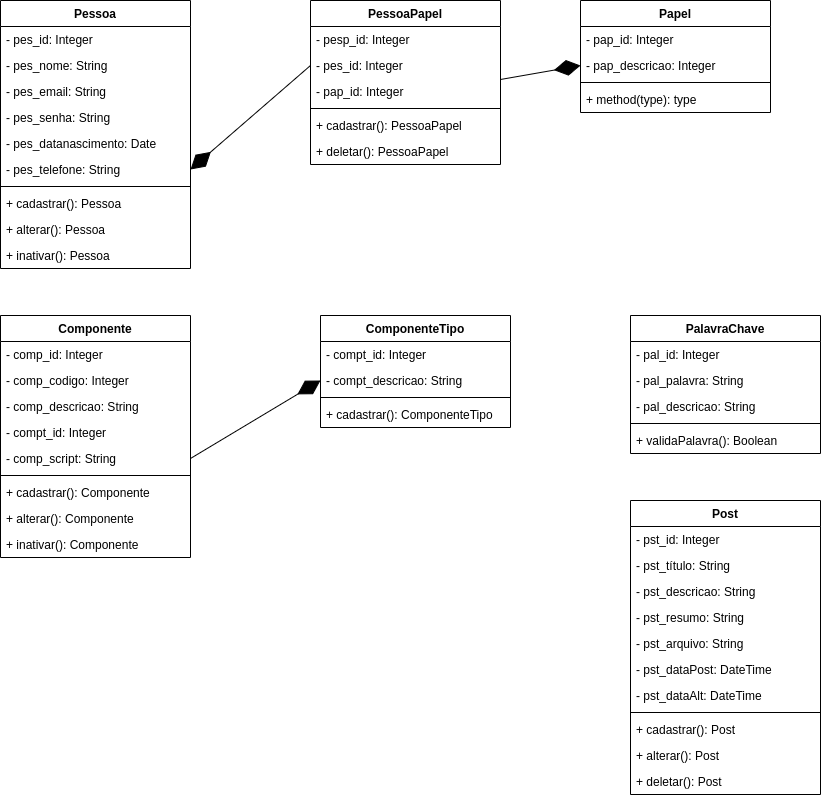

The diagram above was exported from draw.io. Its source (the exported page's mxGraphModel, read from the mxfile embedded in the PNG):
<mxGraphModel dx="1592" dy="802" grid="1" gridSize="10" guides="1" tooltips="1" connect="1" arrows="1" fold="1" page="1" pageScale="1" pageWidth="827" pageHeight="1169" math="0" shadow="0">
  <root>
    <mxCell id="mzB8rXvylfe-CgGqVYe5-0" />
    <mxCell id="mzB8rXvylfe-CgGqVYe5-1" parent="mzB8rXvylfe-CgGqVYe5-0" />
    <mxCell id="mzB8rXvylfe-CgGqVYe5-2" value="Pessoa" style="swimlane;fontStyle=1;align=center;verticalAlign=top;childLayout=stackLayout;horizontal=1;startSize=26;horizontalStack=0;resizeParent=1;resizeParentMax=0;resizeLast=0;collapsible=1;marginBottom=0;" parent="mzB8rXvylfe-CgGqVYe5-1" vertex="1">
      <mxGeometry x="80" y="80" width="190" height="268" as="geometry" />
    </mxCell>
    <mxCell id="mzB8rXvylfe-CgGqVYe5-3" value="- pes_id: Integer" style="text;strokeColor=none;fillColor=none;align=left;verticalAlign=top;spacingLeft=4;spacingRight=4;overflow=hidden;rotatable=0;points=[[0,0.5],[1,0.5]];portConstraint=eastwest;" parent="mzB8rXvylfe-CgGqVYe5-2" vertex="1">
      <mxGeometry y="26" width="190" height="26" as="geometry" />
    </mxCell>
    <mxCell id="mzB8rXvylfe-CgGqVYe5-6" value="- pes_nome: String&#10;" style="text;strokeColor=none;fillColor=none;align=left;verticalAlign=top;spacingLeft=4;spacingRight=4;overflow=hidden;rotatable=0;points=[[0,0.5],[1,0.5]];portConstraint=eastwest;" parent="mzB8rXvylfe-CgGqVYe5-2" vertex="1">
      <mxGeometry y="52" width="190" height="26" as="geometry" />
    </mxCell>
    <mxCell id="mzB8rXvylfe-CgGqVYe5-7" value="- pes_email: String&#10;" style="text;strokeColor=none;fillColor=none;align=left;verticalAlign=top;spacingLeft=4;spacingRight=4;overflow=hidden;rotatable=0;points=[[0,0.5],[1,0.5]];portConstraint=eastwest;" parent="mzB8rXvylfe-CgGqVYe5-2" vertex="1">
      <mxGeometry y="78" width="190" height="26" as="geometry" />
    </mxCell>
    <mxCell id="mzB8rXvylfe-CgGqVYe5-37" value="- pes_senha: String&#10;" style="text;strokeColor=none;fillColor=none;align=left;verticalAlign=top;spacingLeft=4;spacingRight=4;overflow=hidden;rotatable=0;points=[[0,0.5],[1,0.5]];portConstraint=eastwest;" parent="mzB8rXvylfe-CgGqVYe5-2" vertex="1">
      <mxGeometry y="104" width="190" height="26" as="geometry" />
    </mxCell>
    <mxCell id="mzB8rXvylfe-CgGqVYe5-9" value="- pes_datanascimento: Date&#10;" style="text;strokeColor=none;fillColor=none;align=left;verticalAlign=top;spacingLeft=4;spacingRight=4;overflow=hidden;rotatable=0;points=[[0,0.5],[1,0.5]];portConstraint=eastwest;" parent="mzB8rXvylfe-CgGqVYe5-2" vertex="1">
      <mxGeometry y="130" width="190" height="26" as="geometry" />
    </mxCell>
    <mxCell id="mzB8rXvylfe-CgGqVYe5-8" value="- pes_telefone: String&#10;" style="text;strokeColor=none;fillColor=none;align=left;verticalAlign=top;spacingLeft=4;spacingRight=4;overflow=hidden;rotatable=0;points=[[0,0.5],[1,0.5]];portConstraint=eastwest;" parent="mzB8rXvylfe-CgGqVYe5-2" vertex="1">
      <mxGeometry y="156" width="190" height="26" as="geometry" />
    </mxCell>
    <mxCell id="mzB8rXvylfe-CgGqVYe5-4" value="" style="line;strokeWidth=1;fillColor=none;align=left;verticalAlign=middle;spacingTop=-1;spacingLeft=3;spacingRight=3;rotatable=0;labelPosition=right;points=[];portConstraint=eastwest;" parent="mzB8rXvylfe-CgGqVYe5-2" vertex="1">
      <mxGeometry y="182" width="190" height="8" as="geometry" />
    </mxCell>
    <mxCell id="mzB8rXvylfe-CgGqVYe5-5" value="+ cadastrar(): Pessoa&#10;" style="text;strokeColor=none;fillColor=none;align=left;verticalAlign=top;spacingLeft=4;spacingRight=4;overflow=hidden;rotatable=0;points=[[0,0.5],[1,0.5]];portConstraint=eastwest;" parent="mzB8rXvylfe-CgGqVYe5-2" vertex="1">
      <mxGeometry y="190" width="190" height="26" as="geometry" />
    </mxCell>
    <mxCell id="mzB8rXvylfe-CgGqVYe5-53" value="+ alterar(): Pessoa&#10;" style="text;strokeColor=none;fillColor=none;align=left;verticalAlign=top;spacingLeft=4;spacingRight=4;overflow=hidden;rotatable=0;points=[[0,0.5],[1,0.5]];portConstraint=eastwest;" parent="mzB8rXvylfe-CgGqVYe5-2" vertex="1">
      <mxGeometry y="216" width="190" height="26" as="geometry" />
    </mxCell>
    <mxCell id="mzB8rXvylfe-CgGqVYe5-56" value="+ inativar(): Pessoa&#10;" style="text;strokeColor=none;fillColor=none;align=left;verticalAlign=top;spacingLeft=4;spacingRight=4;overflow=hidden;rotatable=0;points=[[0,0.5],[1,0.5]];portConstraint=eastwest;" parent="mzB8rXvylfe-CgGqVYe5-2" vertex="1">
      <mxGeometry y="242" width="190" height="26" as="geometry" />
    </mxCell>
    <mxCell id="mzB8rXvylfe-CgGqVYe5-11" value="PessoaPapel" style="swimlane;fontStyle=1;align=center;verticalAlign=top;childLayout=stackLayout;horizontal=1;startSize=26;horizontalStack=0;resizeParent=1;resizeParentMax=0;resizeLast=0;collapsible=1;marginBottom=0;" parent="mzB8rXvylfe-CgGqVYe5-1" vertex="1">
      <mxGeometry x="390" y="80" width="190" height="164" as="geometry" />
    </mxCell>
    <mxCell id="mzB8rXvylfe-CgGqVYe5-12" value="- pesp_id: Integer" style="text;strokeColor=none;fillColor=none;align=left;verticalAlign=top;spacingLeft=4;spacingRight=4;overflow=hidden;rotatable=0;points=[[0,0.5],[1,0.5]];portConstraint=eastwest;" parent="mzB8rXvylfe-CgGqVYe5-11" vertex="1">
      <mxGeometry y="26" width="190" height="26" as="geometry" />
    </mxCell>
    <mxCell id="mzB8rXvylfe-CgGqVYe5-20" value="- pes_id: Integer" style="text;strokeColor=none;fillColor=none;align=left;verticalAlign=top;spacingLeft=4;spacingRight=4;overflow=hidden;rotatable=0;points=[[0,0.5],[1,0.5]];portConstraint=eastwest;" parent="mzB8rXvylfe-CgGqVYe5-11" vertex="1">
      <mxGeometry y="52" width="190" height="26" as="geometry" />
    </mxCell>
    <mxCell id="mzB8rXvylfe-CgGqVYe5-21" value="- pap_id: Integer" style="text;strokeColor=none;fillColor=none;align=left;verticalAlign=top;spacingLeft=4;spacingRight=4;overflow=hidden;rotatable=0;points=[[0,0.5],[1,0.5]];portConstraint=eastwest;" parent="mzB8rXvylfe-CgGqVYe5-11" vertex="1">
      <mxGeometry y="78" width="190" height="26" as="geometry" />
    </mxCell>
    <mxCell id="mzB8rXvylfe-CgGqVYe5-18" value="" style="line;strokeWidth=1;fillColor=none;align=left;verticalAlign=middle;spacingTop=-1;spacingLeft=3;spacingRight=3;rotatable=0;labelPosition=right;points=[];portConstraint=eastwest;" parent="mzB8rXvylfe-CgGqVYe5-11" vertex="1">
      <mxGeometry y="104" width="190" height="8" as="geometry" />
    </mxCell>
    <mxCell id="mzB8rXvylfe-CgGqVYe5-19" value="+ cadastrar(): PessoaPapel" style="text;strokeColor=none;fillColor=none;align=left;verticalAlign=top;spacingLeft=4;spacingRight=4;overflow=hidden;rotatable=0;points=[[0,0.5],[1,0.5]];portConstraint=eastwest;" parent="mzB8rXvylfe-CgGqVYe5-11" vertex="1">
      <mxGeometry y="112" width="190" height="26" as="geometry" />
    </mxCell>
    <mxCell id="mzB8rXvylfe-CgGqVYe5-57" value="+ deletar(): PessoaPapel" style="text;strokeColor=none;fillColor=none;align=left;verticalAlign=top;spacingLeft=4;spacingRight=4;overflow=hidden;rotatable=0;points=[[0,0.5],[1,0.5]];portConstraint=eastwest;" parent="mzB8rXvylfe-CgGqVYe5-11" vertex="1">
      <mxGeometry y="138" width="190" height="26" as="geometry" />
    </mxCell>
    <mxCell id="mzB8rXvylfe-CgGqVYe5-22" value="Papel" style="swimlane;fontStyle=1;align=center;verticalAlign=top;childLayout=stackLayout;horizontal=1;startSize=26;horizontalStack=0;resizeParent=1;resizeParentMax=0;resizeLast=0;collapsible=1;marginBottom=0;" parent="mzB8rXvylfe-CgGqVYe5-1" vertex="1">
      <mxGeometry x="660" y="80" width="190" height="112" as="geometry" />
    </mxCell>
    <mxCell id="mzB8rXvylfe-CgGqVYe5-23" value="- pap_id: Integer" style="text;strokeColor=none;fillColor=none;align=left;verticalAlign=top;spacingLeft=4;spacingRight=4;overflow=hidden;rotatable=0;points=[[0,0.5],[1,0.5]];portConstraint=eastwest;" parent="mzB8rXvylfe-CgGqVYe5-22" vertex="1">
      <mxGeometry y="26" width="190" height="26" as="geometry" />
    </mxCell>
    <mxCell id="mzB8rXvylfe-CgGqVYe5-24" value="- pap_descricao: Integer" style="text;strokeColor=none;fillColor=none;align=left;verticalAlign=top;spacingLeft=4;spacingRight=4;overflow=hidden;rotatable=0;points=[[0,0.5],[1,0.5]];portConstraint=eastwest;" parent="mzB8rXvylfe-CgGqVYe5-22" vertex="1">
      <mxGeometry y="52" width="190" height="26" as="geometry" />
    </mxCell>
    <mxCell id="mzB8rXvylfe-CgGqVYe5-26" value="" style="line;strokeWidth=1;fillColor=none;align=left;verticalAlign=middle;spacingTop=-1;spacingLeft=3;spacingRight=3;rotatable=0;labelPosition=right;points=[];portConstraint=eastwest;" parent="mzB8rXvylfe-CgGqVYe5-22" vertex="1">
      <mxGeometry y="78" width="190" height="8" as="geometry" />
    </mxCell>
    <mxCell id="mzB8rXvylfe-CgGqVYe5-27" value="+ method(type): type" style="text;strokeColor=none;fillColor=none;align=left;verticalAlign=top;spacingLeft=4;spacingRight=4;overflow=hidden;rotatable=0;points=[[0,0.5],[1,0.5]];portConstraint=eastwest;" parent="mzB8rXvylfe-CgGqVYe5-22" vertex="1">
      <mxGeometry y="86" width="190" height="26" as="geometry" />
    </mxCell>
    <mxCell id="mzB8rXvylfe-CgGqVYe5-28" value="Componente" style="swimlane;fontStyle=1;align=center;verticalAlign=top;childLayout=stackLayout;horizontal=1;startSize=26;horizontalStack=0;resizeParent=1;resizeParentMax=0;resizeLast=0;collapsible=1;marginBottom=0;" parent="mzB8rXvylfe-CgGqVYe5-1" vertex="1">
      <mxGeometry x="80" y="395" width="190" height="242" as="geometry" />
    </mxCell>
    <mxCell id="mzB8rXvylfe-CgGqVYe5-29" value="- comp_id: Integer" style="text;strokeColor=none;fillColor=none;align=left;verticalAlign=top;spacingLeft=4;spacingRight=4;overflow=hidden;rotatable=0;points=[[0,0.5],[1,0.5]];portConstraint=eastwest;" parent="mzB8rXvylfe-CgGqVYe5-28" vertex="1">
      <mxGeometry y="26" width="190" height="26" as="geometry" />
    </mxCell>
    <mxCell id="mzB8rXvylfe-CgGqVYe5-36" value="- comp_codigo: Integer" style="text;strokeColor=none;fillColor=none;align=left;verticalAlign=top;spacingLeft=4;spacingRight=4;overflow=hidden;rotatable=0;points=[[0,0.5],[1,0.5]];portConstraint=eastwest;" parent="mzB8rXvylfe-CgGqVYe5-28" vertex="1">
      <mxGeometry y="52" width="190" height="26" as="geometry" />
    </mxCell>
    <mxCell id="mzB8rXvylfe-CgGqVYe5-34" value="- comp_descricao: String" style="text;strokeColor=none;fillColor=none;align=left;verticalAlign=top;spacingLeft=4;spacingRight=4;overflow=hidden;rotatable=0;points=[[0,0.5],[1,0.5]];portConstraint=eastwest;" parent="mzB8rXvylfe-CgGqVYe5-28" vertex="1">
      <mxGeometry y="78" width="190" height="26" as="geometry" />
    </mxCell>
    <mxCell id="mzB8rXvylfe-CgGqVYe5-30" value="- compt_id: Integer" style="text;strokeColor=none;fillColor=none;align=left;verticalAlign=top;spacingLeft=4;spacingRight=4;overflow=hidden;rotatable=0;points=[[0,0.5],[1,0.5]];portConstraint=eastwest;" parent="mzB8rXvylfe-CgGqVYe5-28" vertex="1">
      <mxGeometry y="104" width="190" height="26" as="geometry" />
    </mxCell>
    <mxCell id="mzB8rXvylfe-CgGqVYe5-35" value="- comp_script: String" style="text;strokeColor=none;fillColor=none;align=left;verticalAlign=top;spacingLeft=4;spacingRight=4;overflow=hidden;rotatable=0;points=[[0,0.5],[1,0.5]];portConstraint=eastwest;" parent="mzB8rXvylfe-CgGqVYe5-28" vertex="1">
      <mxGeometry y="130" width="190" height="26" as="geometry" />
    </mxCell>
    <mxCell id="mzB8rXvylfe-CgGqVYe5-31" value="" style="line;strokeWidth=1;fillColor=none;align=left;verticalAlign=middle;spacingTop=-1;spacingLeft=3;spacingRight=3;rotatable=0;labelPosition=right;points=[];portConstraint=eastwest;" parent="mzB8rXvylfe-CgGqVYe5-28" vertex="1">
      <mxGeometry y="156" width="190" height="8" as="geometry" />
    </mxCell>
    <mxCell id="mzB8rXvylfe-CgGqVYe5-32" value="+ cadastrar(): Componente&#10;" style="text;strokeColor=none;fillColor=none;align=left;verticalAlign=top;spacingLeft=4;spacingRight=4;overflow=hidden;rotatable=0;points=[[0,0.5],[1,0.5]];portConstraint=eastwest;" parent="mzB8rXvylfe-CgGqVYe5-28" vertex="1">
      <mxGeometry y="164" width="190" height="26" as="geometry" />
    </mxCell>
    <mxCell id="mzB8rXvylfe-CgGqVYe5-54" value="+ alterar(): Componente&#10;" style="text;strokeColor=none;fillColor=none;align=left;verticalAlign=top;spacingLeft=4;spacingRight=4;overflow=hidden;rotatable=0;points=[[0,0.5],[1,0.5]];portConstraint=eastwest;" parent="mzB8rXvylfe-CgGqVYe5-28" vertex="1">
      <mxGeometry y="190" width="190" height="26" as="geometry" />
    </mxCell>
    <mxCell id="mzB8rXvylfe-CgGqVYe5-55" value="+ inativar(): Componente&#10;" style="text;strokeColor=none;fillColor=none;align=left;verticalAlign=top;spacingLeft=4;spacingRight=4;overflow=hidden;rotatable=0;points=[[0,0.5],[1,0.5]];portConstraint=eastwest;" parent="mzB8rXvylfe-CgGqVYe5-28" vertex="1">
      <mxGeometry y="216" width="190" height="26" as="geometry" />
    </mxCell>
    <mxCell id="mzB8rXvylfe-CgGqVYe5-39" value="ComponenteTipo" style="swimlane;fontStyle=1;align=center;verticalAlign=top;childLayout=stackLayout;horizontal=1;startSize=26;horizontalStack=0;resizeParent=1;resizeParentMax=0;resizeLast=0;collapsible=1;marginBottom=0;" parent="mzB8rXvylfe-CgGqVYe5-1" vertex="1">
      <mxGeometry x="400" y="395" width="190" height="112" as="geometry" />
    </mxCell>
    <mxCell id="mzB8rXvylfe-CgGqVYe5-43" value="- compt_id: Integer" style="text;strokeColor=none;fillColor=none;align=left;verticalAlign=top;spacingLeft=4;spacingRight=4;overflow=hidden;rotatable=0;points=[[0,0.5],[1,0.5]];portConstraint=eastwest;" parent="mzB8rXvylfe-CgGqVYe5-39" vertex="1">
      <mxGeometry y="26" width="190" height="26" as="geometry" />
    </mxCell>
    <mxCell id="mzB8rXvylfe-CgGqVYe5-47" value="- compt_descricao: String" style="text;strokeColor=none;fillColor=none;align=left;verticalAlign=top;spacingLeft=4;spacingRight=4;overflow=hidden;rotatable=0;points=[[0,0.5],[1,0.5]];portConstraint=eastwest;" parent="mzB8rXvylfe-CgGqVYe5-39" vertex="1">
      <mxGeometry y="52" width="190" height="26" as="geometry" />
    </mxCell>
    <mxCell id="mzB8rXvylfe-CgGqVYe5-45" value="" style="line;strokeWidth=1;fillColor=none;align=left;verticalAlign=middle;spacingTop=-1;spacingLeft=3;spacingRight=3;rotatable=0;labelPosition=right;points=[];portConstraint=eastwest;" parent="mzB8rXvylfe-CgGqVYe5-39" vertex="1">
      <mxGeometry y="78" width="190" height="8" as="geometry" />
    </mxCell>
    <mxCell id="mzB8rXvylfe-CgGqVYe5-46" value="+ cadastrar(): ComponenteTipo" style="text;strokeColor=none;fillColor=none;align=left;verticalAlign=top;spacingLeft=4;spacingRight=4;overflow=hidden;rotatable=0;points=[[0,0.5],[1,0.5]];portConstraint=eastwest;" parent="mzB8rXvylfe-CgGqVYe5-39" vertex="1">
      <mxGeometry y="86" width="190" height="26" as="geometry" />
    </mxCell>
    <mxCell id="mzB8rXvylfe-CgGqVYe5-48" value="PalavraChave" style="swimlane;fontStyle=1;align=center;verticalAlign=top;childLayout=stackLayout;horizontal=1;startSize=26;horizontalStack=0;resizeParent=1;resizeParentMax=0;resizeLast=0;collapsible=1;marginBottom=0;" parent="mzB8rXvylfe-CgGqVYe5-1" vertex="1">
      <mxGeometry x="710" y="395" width="190" height="138" as="geometry" />
    </mxCell>
    <mxCell id="mzB8rXvylfe-CgGqVYe5-49" value="- pal_id: Integer" style="text;strokeColor=none;fillColor=none;align=left;verticalAlign=top;spacingLeft=4;spacingRight=4;overflow=hidden;rotatable=0;points=[[0,0.5],[1,0.5]];portConstraint=eastwest;" parent="mzB8rXvylfe-CgGqVYe5-48" vertex="1">
      <mxGeometry y="26" width="190" height="26" as="geometry" />
    </mxCell>
    <mxCell id="mzB8rXvylfe-CgGqVYe5-50" value="- pal_palavra: String" style="text;strokeColor=none;fillColor=none;align=left;verticalAlign=top;spacingLeft=4;spacingRight=4;overflow=hidden;rotatable=0;points=[[0,0.5],[1,0.5]];portConstraint=eastwest;" parent="mzB8rXvylfe-CgGqVYe5-48" vertex="1">
      <mxGeometry y="52" width="190" height="26" as="geometry" />
    </mxCell>
    <mxCell id="mzB8rXvylfe-CgGqVYe5-59" value="- pal_descricao: String" style="text;strokeColor=none;fillColor=none;align=left;verticalAlign=top;spacingLeft=4;spacingRight=4;overflow=hidden;rotatable=0;points=[[0,0.5],[1,0.5]];portConstraint=eastwest;" parent="mzB8rXvylfe-CgGqVYe5-48" vertex="1">
      <mxGeometry y="78" width="190" height="26" as="geometry" />
    </mxCell>
    <mxCell id="mzB8rXvylfe-CgGqVYe5-51" value="" style="line;strokeWidth=1;fillColor=none;align=left;verticalAlign=middle;spacingTop=-1;spacingLeft=3;spacingRight=3;rotatable=0;labelPosition=right;points=[];portConstraint=eastwest;" parent="mzB8rXvylfe-CgGqVYe5-48" vertex="1">
      <mxGeometry y="104" width="190" height="8" as="geometry" />
    </mxCell>
    <mxCell id="mzB8rXvylfe-CgGqVYe5-52" value="+ validaPalavra(): Boolean" style="text;strokeColor=none;fillColor=none;align=left;verticalAlign=top;spacingLeft=4;spacingRight=4;overflow=hidden;rotatable=0;points=[[0,0.5],[1,0.5]];portConstraint=eastwest;" parent="mzB8rXvylfe-CgGqVYe5-48" vertex="1">
      <mxGeometry y="112" width="190" height="26" as="geometry" />
    </mxCell>
    <mxCell id="xh9EoAStj5B37XUkruBU-1" value="" style="endArrow=diamondThin;endFill=1;endSize=24;html=1;exitX=1;exitY=0.5;exitDx=0;exitDy=0;entryX=0;entryY=0.5;entryDx=0;entryDy=0;" parent="mzB8rXvylfe-CgGqVYe5-1" source="mzB8rXvylfe-CgGqVYe5-35" target="mzB8rXvylfe-CgGqVYe5-47" edge="1">
      <mxGeometry width="160" relative="1" as="geometry">
        <mxPoint x="320" y="510" as="sourcePoint" />
        <mxPoint x="480" y="510" as="targetPoint" />
      </mxGeometry>
    </mxCell>
    <mxCell id="xh9EoAStj5B37XUkruBU-2" value="" style="endArrow=diamondThin;endFill=1;endSize=24;html=1;exitX=0;exitY=0.5;exitDx=0;exitDy=0;entryX=1;entryY=0.5;entryDx=0;entryDy=0;" parent="mzB8rXvylfe-CgGqVYe5-1" source="mzB8rXvylfe-CgGqVYe5-20" target="mzB8rXvylfe-CgGqVYe5-8" edge="1">
      <mxGeometry width="160" relative="1" as="geometry">
        <mxPoint x="320" y="300" as="sourcePoint" />
        <mxPoint x="480" y="300" as="targetPoint" />
      </mxGeometry>
    </mxCell>
    <mxCell id="xh9EoAStj5B37XUkruBU-4" value="" style="endArrow=diamondThin;endFill=1;endSize=24;html=1;exitX=1;exitY=0.038;exitDx=0;exitDy=0;exitPerimeter=0;entryX=0;entryY=0.5;entryDx=0;entryDy=0;" parent="mzB8rXvylfe-CgGqVYe5-1" source="mzB8rXvylfe-CgGqVYe5-21" target="mzB8rXvylfe-CgGqVYe5-24" edge="1">
      <mxGeometry width="160" relative="1" as="geometry">
        <mxPoint x="320" y="300" as="sourcePoint" />
        <mxPoint x="480" y="300" as="targetPoint" />
      </mxGeometry>
    </mxCell>
    <mxCell id="IBDFNZwm5mmQ5qUX6-lj-0" value="Post" style="swimlane;fontStyle=1;align=center;verticalAlign=top;childLayout=stackLayout;horizontal=1;startSize=26;horizontalStack=0;resizeParent=1;resizeParentMax=0;resizeLast=0;collapsible=1;marginBottom=0;" parent="mzB8rXvylfe-CgGqVYe5-1" vertex="1">
      <mxGeometry x="710" y="580" width="190" height="294" as="geometry" />
    </mxCell>
    <mxCell id="IBDFNZwm5mmQ5qUX6-lj-1" value="- pst_id: Integer" style="text;strokeColor=none;fillColor=none;align=left;verticalAlign=top;spacingLeft=4;spacingRight=4;overflow=hidden;rotatable=0;points=[[0,0.5],[1,0.5]];portConstraint=eastwest;" parent="IBDFNZwm5mmQ5qUX6-lj-0" vertex="1">
      <mxGeometry y="26" width="190" height="26" as="geometry" />
    </mxCell>
    <mxCell id="IBDFNZwm5mmQ5qUX6-lj-2" value="- pst_título: String" style="text;strokeColor=none;fillColor=none;align=left;verticalAlign=top;spacingLeft=4;spacingRight=4;overflow=hidden;rotatable=0;points=[[0,0.5],[1,0.5]];portConstraint=eastwest;" parent="IBDFNZwm5mmQ5qUX6-lj-0" vertex="1">
      <mxGeometry y="52" width="190" height="26" as="geometry" />
    </mxCell>
    <mxCell id="IBDFNZwm5mmQ5qUX6-lj-3" value="- pst_descricao: String" style="text;strokeColor=none;fillColor=none;align=left;verticalAlign=top;spacingLeft=4;spacingRight=4;overflow=hidden;rotatable=0;points=[[0,0.5],[1,0.5]];portConstraint=eastwest;" parent="IBDFNZwm5mmQ5qUX6-lj-0" vertex="1">
      <mxGeometry y="78" width="190" height="26" as="geometry" />
    </mxCell>
    <mxCell id="IBDFNZwm5mmQ5qUX6-lj-6" value="- pst_resumo: String" style="text;strokeColor=none;fillColor=none;align=left;verticalAlign=top;spacingLeft=4;spacingRight=4;overflow=hidden;rotatable=0;points=[[0,0.5],[1,0.5]];portConstraint=eastwest;" parent="IBDFNZwm5mmQ5qUX6-lj-0" vertex="1">
      <mxGeometry y="104" width="190" height="26" as="geometry" />
    </mxCell>
    <mxCell id="IBDFNZwm5mmQ5qUX6-lj-7" value="- pst_arquivo: String" style="text;strokeColor=none;fillColor=none;align=left;verticalAlign=top;spacingLeft=4;spacingRight=4;overflow=hidden;rotatable=0;points=[[0,0.5],[1,0.5]];portConstraint=eastwest;" parent="IBDFNZwm5mmQ5qUX6-lj-0" vertex="1">
      <mxGeometry y="130" width="190" height="26" as="geometry" />
    </mxCell>
    <mxCell id="IBDFNZwm5mmQ5qUX6-lj-8" value="- pst_dataPost: DateTime" style="text;strokeColor=none;fillColor=none;align=left;verticalAlign=top;spacingLeft=4;spacingRight=4;overflow=hidden;rotatable=0;points=[[0,0.5],[1,0.5]];portConstraint=eastwest;" parent="IBDFNZwm5mmQ5qUX6-lj-0" vertex="1">
      <mxGeometry y="156" width="190" height="26" as="geometry" />
    </mxCell>
    <mxCell id="IBDFNZwm5mmQ5qUX6-lj-9" value="- pst_dataAlt: DateTime" style="text;strokeColor=none;fillColor=none;align=left;verticalAlign=top;spacingLeft=4;spacingRight=4;overflow=hidden;rotatable=0;points=[[0,0.5],[1,0.5]];portConstraint=eastwest;" parent="IBDFNZwm5mmQ5qUX6-lj-0" vertex="1">
      <mxGeometry y="182" width="190" height="26" as="geometry" />
    </mxCell>
    <mxCell id="IBDFNZwm5mmQ5qUX6-lj-4" value="" style="line;strokeWidth=1;fillColor=none;align=left;verticalAlign=middle;spacingTop=-1;spacingLeft=3;spacingRight=3;rotatable=0;labelPosition=right;points=[];portConstraint=eastwest;" parent="IBDFNZwm5mmQ5qUX6-lj-0" vertex="1">
      <mxGeometry y="208" width="190" height="8" as="geometry" />
    </mxCell>
    <mxCell id="IBDFNZwm5mmQ5qUX6-lj-5" value="+ cadastrar(): Post" style="text;strokeColor=none;fillColor=none;align=left;verticalAlign=top;spacingLeft=4;spacingRight=4;overflow=hidden;rotatable=0;points=[[0,0.5],[1,0.5]];portConstraint=eastwest;" parent="IBDFNZwm5mmQ5qUX6-lj-0" vertex="1">
      <mxGeometry y="216" width="190" height="26" as="geometry" />
    </mxCell>
    <mxCell id="IBDFNZwm5mmQ5qUX6-lj-10" value="+ alterar(): Post" style="text;strokeColor=none;fillColor=none;align=left;verticalAlign=top;spacingLeft=4;spacingRight=4;overflow=hidden;rotatable=0;points=[[0,0.5],[1,0.5]];portConstraint=eastwest;" parent="IBDFNZwm5mmQ5qUX6-lj-0" vertex="1">
      <mxGeometry y="242" width="190" height="26" as="geometry" />
    </mxCell>
    <mxCell id="IBDFNZwm5mmQ5qUX6-lj-11" value="+ deletar(): Post" style="text;strokeColor=none;fillColor=none;align=left;verticalAlign=top;spacingLeft=4;spacingRight=4;overflow=hidden;rotatable=0;points=[[0,0.5],[1,0.5]];portConstraint=eastwest;" parent="IBDFNZwm5mmQ5qUX6-lj-0" vertex="1">
      <mxGeometry y="268" width="190" height="26" as="geometry" />
    </mxCell>
  </root>
</mxGraphModel>